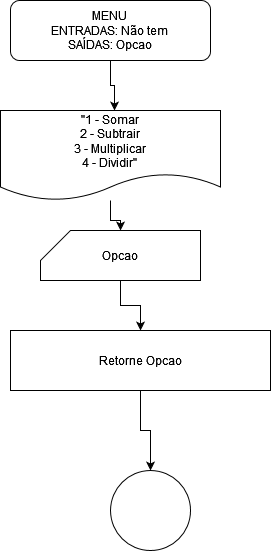

The diagram above was exported from draw.io. Its source (the exported page's mxGraphModel, read from the mxfile embedded in the PNG):
<mxGraphModel dx="852" dy="319" grid="1" gridSize="10" guides="1" tooltips="1" connect="1" arrows="1" fold="1" page="1" pageScale="1" pageWidth="827" pageHeight="1169" math="0" shadow="0">
  <root>
    <mxCell id="0" />
    <mxCell id="1" parent="0" />
    <mxCell id="E05ke_yRd0uKxtc7xFL3-14" style="edgeStyle=orthogonalEdgeStyle;rounded=0;orthogonalLoop=1;jettySize=auto;html=1;entryX=0.5;entryY=0;entryDx=0;entryDy=0;" edge="1" parent="1" source="E05ke_yRd0uKxtc7xFL3-1">
      <mxGeometry relative="1" as="geometry">
        <mxPoint x="424" y="130" as="targetPoint" />
      </mxGeometry>
    </mxCell>
    <mxCell id="E05ke_yRd0uKxtc7xFL3-1" value="&lt;div&gt;MENU&lt;/div&gt;&lt;div&gt;ENTRADAS: Não tem&lt;br&gt;&lt;/div&gt;&lt;div&gt;SAÍDAS: Opcao&lt;br&gt;&lt;/div&gt;" style="rounded=1;whiteSpace=wrap;html=1;" vertex="1" parent="1">
      <mxGeometry x="320" y="20" width="200" height="60" as="geometry" />
    </mxCell>
    <mxCell id="E05ke_yRd0uKxtc7xFL3-74" value="" style="edgeStyle=orthogonalEdgeStyle;rounded=0;orthogonalLoop=1;jettySize=auto;html=1;" edge="1" parent="1" source="E05ke_yRd0uKxtc7xFL3-72" target="E05ke_yRd0uKxtc7xFL3-73">
      <mxGeometry relative="1" as="geometry" />
    </mxCell>
    <mxCell id="E05ke_yRd0uKxtc7xFL3-72" value="&lt;div&gt;&quot;1 - Somar&lt;/div&gt;&lt;div&gt;2 - Subtrair&lt;/div&gt;&lt;div&gt;3 - Multiplicar&lt;/div&gt;&lt;div&gt;4 - Dividir&quot;&lt;br&gt;&lt;/div&gt;" style="shape=document;whiteSpace=wrap;html=1;boundedLbl=1;" vertex="1" parent="1">
      <mxGeometry x="310" y="130" width="220" height="90" as="geometry" />
    </mxCell>
    <mxCell id="E05ke_yRd0uKxtc7xFL3-76" value="" style="edgeStyle=orthogonalEdgeStyle;rounded=0;orthogonalLoop=1;jettySize=auto;html=1;" edge="1" parent="1" source="E05ke_yRd0uKxtc7xFL3-73" target="E05ke_yRd0uKxtc7xFL3-75">
      <mxGeometry relative="1" as="geometry" />
    </mxCell>
    <mxCell id="E05ke_yRd0uKxtc7xFL3-73" value="Opcao" style="shape=card;whiteSpace=wrap;html=1;" vertex="1" parent="1">
      <mxGeometry x="350" y="250" width="160" height="50" as="geometry" />
    </mxCell>
    <mxCell id="E05ke_yRd0uKxtc7xFL3-78" style="edgeStyle=orthogonalEdgeStyle;rounded=0;orthogonalLoop=1;jettySize=auto;html=1;entryX=0.5;entryY=0;entryDx=0;entryDy=0;" edge="1" parent="1" source="E05ke_yRd0uKxtc7xFL3-75" target="E05ke_yRd0uKxtc7xFL3-77">
      <mxGeometry relative="1" as="geometry" />
    </mxCell>
    <mxCell id="E05ke_yRd0uKxtc7xFL3-75" value="Retorne Opcao" style="rounded=0;whiteSpace=wrap;html=1;" vertex="1" parent="1">
      <mxGeometry x="320" y="350" width="260" height="60" as="geometry" />
    </mxCell>
    <mxCell id="E05ke_yRd0uKxtc7xFL3-77" value="" style="ellipse;whiteSpace=wrap;html=1;aspect=fixed;" vertex="1" parent="1">
      <mxGeometry x="420" y="490" width="80" height="80" as="geometry" />
    </mxCell>
  </root>
</mxGraphModel>